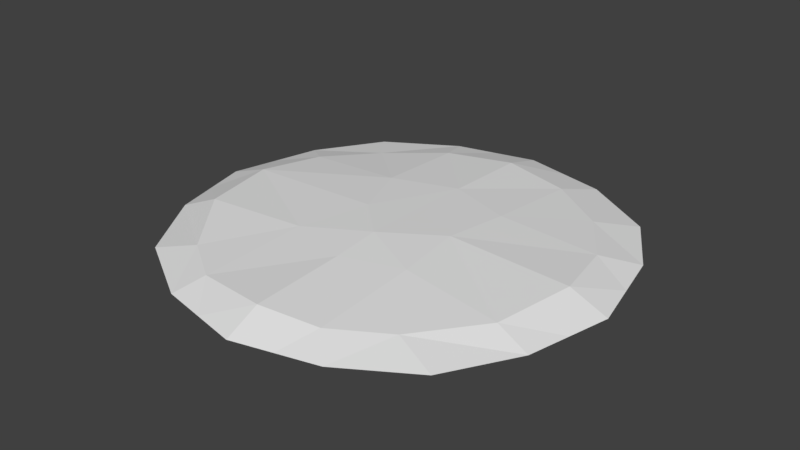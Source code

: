 # Source: The_beets.blend  (saved by Blender 2.79.0; exported with 4.5.12 LTS)
import bpy
from mathutils import Matrix  # noqa: F401  (used for matrix-valued properties, if any)

bpy.ops.wm.read_factory_settings(use_empty=True)
scene = bpy.context.scene
scene.name = 'Scene'

# ---- collections
col_collection_1 = bpy.data.collections.new('Collection 1'); scene.collection.children.link(col_collection_1)

# ---- world
world_world = bpy.data.worlds.new('World'); scene.world = world_world
world_world.color = (0.05088, 0.05088, 0.05088)
world_world.use_sun_shadow = False
world_world.sun_shadow_jitter_overblur = 0.0
world_world.cycles.sampling_method = 'MANUAL'

# ---- meshes
me_plane = bpy.data.meshes.new('Plane')
me_plane.from_pydata([(-4.698, -4.701, -0.02685), (4.753, -4.632, -0.02685), (-4.714, 4.836, -0.02685), (4.769, 4.766, -0.02685), (-6.703, 0.08758, -0.02685), (6.556, -0.04317, -0.02685), (-0.1019, 6.717, -0.02685), (0.03941, -1.14, 0.6045), (0.176, -6.564, -0.02685), (5.91, 2.855, -0.02685), (-5.984, 2.864, -0.02685), (-0.04173, 5.361, 0.3624), (-6.086, -2.475, -0.02685), (5.965, -2.583, -0.02685), (0.126, -5.486, 0.4184), (2.665, -5.93, -0.02685), (2.552, 6.118, -0.02685), (5.406, 0.004258, 0.4219), (3.83, 3.76, 0.2279), (3.419, -4.152, 0.2577), (-2.59, 6.122, -0.02685), (-5.439, 0.07766, 0.416), (-2.448, -6.018, -0.02685), (-3.894, 3.73, 0.1634), (-3.445, -4.268, 0.3007), (6.261, -1.313, -0.02685), (0.08032, -2.618, 0.5073), (-6.395, -1.194, -0.02685), (4.9, -2.33, 0.2988), (-4.948, -2.297, 0.4558), (-6.344, 1.476, -0.02685), (6.233, 1.406, -0.02685), (-0.0001984, 2.643, 0.482), (4.969, 2.051, 0.2908), (-4.999, 2.062, 0.289), (-1.136, -6.291, -0.02685), (-1.346, 6.419, -0.02685), (-1.216, 0.04273, 0.5764), (-2.123, 4.925, 0.2613), (-2.053, -5.189, 0.2941), (-1.857, -2.031, 0.5038), (-1.975, 1.958, 0.4916), (1.225, 6.417, -0.02685), (1.717, 0.006791, 0.5789), (1.421, -6.247, -0.02685), (2.04, 4.945, 0.2604), (1.875, -5.142, 0.2949), (1.891, -2.029, 0.5054), (1.965, 1.969, 0.4917)], [], [(40, 7, 37), (18, 3, 16), (11, 36, 38), (17, 31, 33), (19, 1, 13), (32, 38, 41), (28, 13, 25), (35, 14, 39), (47, 19, 28), (46, 15, 19), (43, 33, 48), (45, 16, 42), (0, 24, 12), (34, 10, 30), (23, 2, 10), (27, 21, 4), (12, 29, 27), (43, 28, 17), (17, 25, 5), (39, 26, 40), (21, 30, 4), (48, 18, 45), (37, 32, 41), (33, 9, 18), (21, 41, 34), (24, 40, 29), (22, 39, 24), (41, 23, 34), (38, 20, 23), (40, 21, 29), (32, 45, 11), (7, 47, 43), (11, 42, 6), (32, 43, 48), (14, 44, 46), (26, 46, 47), (40, 26, 7), (18, 9, 3), (11, 6, 36), (17, 5, 31), (19, 15, 1), (32, 11, 38), (28, 19, 13), (35, 8, 14), (47, 46, 19), (46, 44, 15), (43, 17, 33), (45, 18, 16), (0, 22, 24), (34, 23, 10), (23, 20, 2), (27, 29, 21), (12, 24, 29), (43, 47, 28), (17, 28, 25), (39, 14, 26), (21, 34, 30), (48, 33, 18), (37, 7, 32), (33, 31, 9), (21, 37, 41), (24, 39, 40), (22, 35, 39), (41, 38, 23), (38, 36, 20), (40, 37, 21), (32, 48, 45), (7, 26, 47), (11, 45, 42), (32, 7, 43), (14, 8, 44), (26, 14, 46)])
me_plane.use_remesh_preserve_volume = False
me_plane.use_remesh_preserve_attributes = False
me_plane.use_mirror_vertex_groups = False
me_plane.update()

# ---- objects
ob_plane = bpy.data.objects.new('Plane', me_plane)

# ---- transforms, parenting, visibility, modifiers, constraints
ob_plane.location = (0.0, 0.0, 0.0)
ob_plane.lineart.crease_threshold = 0.0

# ---- collection membership
col_collection_1.objects.link(ob_plane)

# ---- scene / render settings (as saved in the file)
scene.frame_start = 1; scene.frame_end = 250; scene.frame_set(1)
scene.render.engine = 'BLENDER_EEVEE_NEXT'
scene.render.resolution_percentage = 50
scene.render.dither_intensity = 0.0
scene.cycles.use_denoising = False
scene.cycles.samples = 128
scene.cycles.sampling_pattern = 'TABULATED_SOBOL'
scene.cycles.use_adaptive_sampling = False
scene.cycles.use_light_tree = False
scene.cycles.blur_glossy = 0.0
scene.cycles.sample_clamp_indirect = 0.0
scene.view_settings.view_transform = 'Standard'
bpy.context.view_layer.update()

# ---- added for rendering (the .blend has no active camera and no usable light): camera, sun
cam_auto = bpy.data.cameras.new('AutoCamera')
cam_auto.lens = 50.0
cam_auto.sensor_width = 36.0
cam_auto.clip_end = 1000.0
ob_auto_camera = bpy.data.objects.new('AutoCamera', cam_auto)
scene.collection.objects.link(ob_auto_camera)
ob_auto_camera.location = (17.3001, -20.7716, 14.1875)
ob_auto_camera.rotation_euler = (1.09748, -7.21219e-08, 0.694738)
scene.camera = ob_auto_camera
light_auto_sun = bpy.data.lights.new('AutoSun', 'SUN')
light_auto_sun.energy = 3.0
light_auto_sun.angle = 0.0523599
ob_auto_sun = bpy.data.objects.new('AutoSun', light_auto_sun)
scene.collection.objects.link(ob_auto_sun)
ob_auto_sun.rotation_euler = (0.872665, 0.174533, 0.523599)
bpy.context.view_layer.update()
